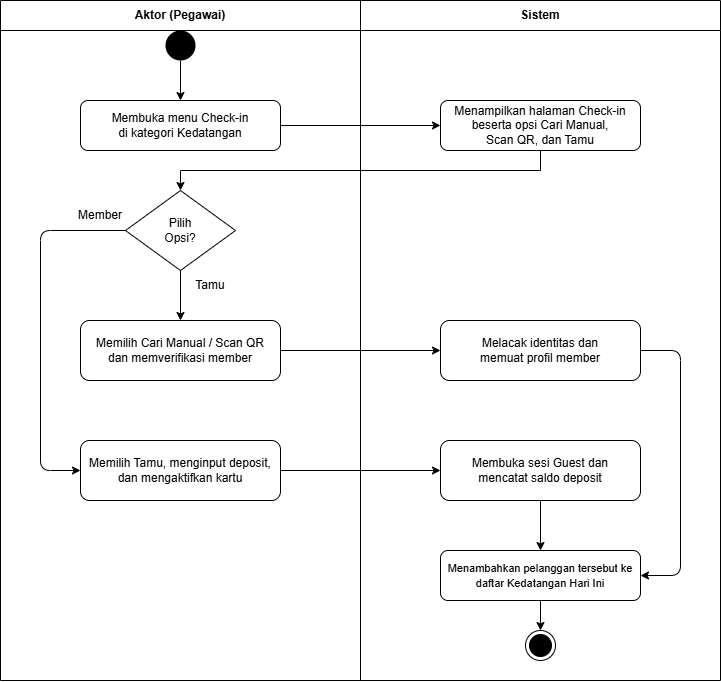

The diagram above was exported from draw.io. Its source (the exported page's mxGraphModel, read from the mxfile embedded in the PNG):
<mxGraphModel dx="1288" dy="718" grid="1" gridSize="10" guides="1" tooltips="1" connect="1" arrows="1" fold="1" page="1" pageScale="1" pageWidth="827" pageHeight="1169" math="0" shadow="0">
  <root>
    <mxCell id="0" />
    <mxCell id="1" parent="0" />
    <mxCell id="swim_aktor" parent="1" style="swimlane;whiteSpace=wrap;html=1;startSize=30;fontStyle=1;align=center;" value="Aktor (Pegawai)" vertex="1">
      <mxGeometry height="680" width="360" x="100" y="80" as="geometry" />
    </mxCell>
    <mxCell id="start_node" parent="swim_aktor" style="ellipse;fillColor=#000000;strokeColor=none;html=1;align=center;" value="" vertex="1">
      <mxGeometry height="30" width="30" x="165" y="30" as="geometry" />
    </mxCell>
    <mxCell id="act1" parent="swim_aktor" style="rounded=1;whiteSpace=wrap;html=1;" value="Membuka menu Check-in&#10;di kategori Kedatangan" vertex="1">
      <mxGeometry height="50" width="200" x="80" y="100" as="geometry" />
    </mxCell>
    <mxCell id="dec1" parent="swim_aktor" style="rhombus;whiteSpace=wrap;html=1;align=center;" value="Pilih&#10;Opsi?" vertex="1">
      <mxGeometry height="80" width="110" x="125" y="190" as="geometry" />
    </mxCell>
    <mxCell id="act3a" parent="swim_aktor" style="rounded=1;whiteSpace=wrap;html=1;" value="Memilih Cari Manual / Scan QR&#10;dan memverifikasi member" vertex="1">
      <mxGeometry height="60" width="200" x="80" y="320" as="geometry" />
    </mxCell>
    <mxCell id="act3b" parent="swim_aktor" style="rounded=1;whiteSpace=wrap;html=1;" value="Memilih Tamu, menginput deposit,&#10;dan mengaktifkan kartu" vertex="1">
      <mxGeometry height="60" width="200" x="80" y="440" as="geometry" />
    </mxCell>
    <mxCell id="swim_sistem" parent="1" style="swimlane;whiteSpace=wrap;html=1;startSize=30;fontStyle=1;align=center;" value="Sistem" vertex="1">
      <mxGeometry height="680" width="360" x="460" y="80" as="geometry" />
    </mxCell>
    <mxCell id="act2" parent="swim_sistem" style="rounded=1;whiteSpace=wrap;html=1;" value="Menampilkan halaman Check-in&#10;beserta opsi Cari Manual,&#10;Scan QR, dan Tamu" vertex="1">
      <mxGeometry height="50" width="200" x="80" y="100" as="geometry" />
    </mxCell>
    <mxCell id="act4a" parent="swim_sistem" style="rounded=1;whiteSpace=wrap;html=1;" value="Melacak identitas dan&#10;memuat profil member" vertex="1">
      <mxGeometry height="60" width="200" x="80" y="320" as="geometry" />
    </mxCell>
    <mxCell id="act4b" parent="swim_sistem" style="rounded=1;whiteSpace=wrap;html=1;" value="Membuka sesi Guest dan&#10;mencatat saldo deposit" vertex="1">
      <mxGeometry height="60" width="200" x="80" y="440" as="geometry" />
    </mxCell>
    <mxCell id="act5" parent="swim_sistem" style="rounded=1;whiteSpace=wrap;html=1;" value="&lt;font style=&quot;font-size: 11px;&quot;&gt;Menambahkan pelanggan tersebut ke&lt;br&gt;daftar Kedatangan Hari Ini&lt;/font&gt;" vertex="1">
      <mxGeometry height="50" width="200" x="80" y="550" as="geometry" />
    </mxCell>
    <mxCell id="end_node" parent="swim_sistem" style="ellipse;shape=endState;fillColor=#000000;strokeColor=#000000;html=1;align=center;" value="" vertex="1">
      <mxGeometry height="30" width="30" x="165" y="630" as="geometry" />
    </mxCell>
    <mxCell id="edge_start" edge="1" parent="1" source="start_node" style="edgeStyle=orthogonalEdgeStyle;rounded=1;html=1;entryX=0.5;entryY=0;exitX=0.5;exitY=1;" target="act1">
      <mxGeometry relative="1" as="geometry" />
    </mxCell>
    <mxCell id="edge_act1" edge="1" parent="1" source="act1" style="edgeStyle=orthogonalEdgeStyle;rounded=1;html=1;entryX=0;entryY=0.5;exitX=1;exitY=0.5;" target="act2">
      <mxGeometry relative="1" as="geometry" />
    </mxCell>
    <mxCell id="edge_dec_mem" edge="1" parent="1" source="dec1" style="edgeStyle=orthogonalEdgeStyle;rounded=1;html=1;entryX=0.5;entryY=0;exitX=0.5;exitY=1;" target="act3a">
      <mxGeometry relative="1" as="geometry" />
    </mxCell>
    <mxCell id="edge_dec_tamu" edge="1" parent="1" source="dec1" style="edgeStyle=orthogonalEdgeStyle;rounded=1;html=1;entryX=0;entryY=0.5;exitX=0;exitY=0.5;" target="act3b">
      <mxGeometry relative="1" as="geometry">
        <Array as="points">
          <mxPoint x="140" y="310" />
          <mxPoint x="140" y="550" />
        </Array>
      </mxGeometry>
    </mxCell>
    <mxCell id="edge_mem_sys" edge="1" parent="1" source="act3a" style="edgeStyle=orthogonalEdgeStyle;rounded=1;html=1;entryX=0;entryY=0.5;exitX=1;exitY=0.5;" target="act4a">
      <mxGeometry relative="1" as="geometry" />
    </mxCell>
    <mxCell id="edge_tamu_sys" edge="1" parent="1" source="act3b" style="edgeStyle=orthogonalEdgeStyle;rounded=1;html=1;entryX=0;entryY=0.5;exitX=1;exitY=0.5;" target="act4b">
      <mxGeometry relative="1" as="geometry" />
    </mxCell>
    <mxCell id="edge_tamu_merge" edge="1" parent="1" source="act4b" style="edgeStyle=orthogonalEdgeStyle;rounded=1;html=1;entryX=0.5;entryY=0;exitX=0.5;exitY=1;" target="act5">
      <mxGeometry relative="1" as="geometry" />
    </mxCell>
    <mxCell id="edge_mem_merge" edge="1" parent="1" source="act4a" style="edgeStyle=orthogonalEdgeStyle;rounded=1;html=1;entryX=1;entryY=0.5;exitX=1;exitY=0.5;" target="act5">
      <mxGeometry relative="1" as="geometry">
        <Array as="points">
          <mxPoint x="780" y="430" />
          <mxPoint x="780" y="655" />
        </Array>
      </mxGeometry>
    </mxCell>
    <mxCell id="edge_end" edge="1" parent="1" source="act5" style="edgeStyle=orthogonalEdgeStyle;rounded=1;html=1;entryX=0.5;entryY=0;exitX=0.5;exitY=1;" target="end_node">
      <mxGeometry relative="1" as="geometry" />
    </mxCell>
    <mxCell id="RTgHfl79w24rAVv2nO-r-1" edge="1" parent="1" source="act2" style="edgeStyle=orthogonalEdgeStyle;rounded=0;orthogonalLoop=1;jettySize=auto;html=1;entryX=0.5;entryY=0;entryDx=0;entryDy=0;" target="dec1">
      <mxGeometry relative="1" as="geometry">
        <Array as="points">
          <mxPoint x="640" y="250" />
          <mxPoint x="280" y="250" />
        </Array>
      </mxGeometry>
    </mxCell>
    <mxCell id="UMccwgul2nRcCLNpBRDV-2" parent="1" style="text;html=1;whiteSpace=wrap;strokeColor=none;fillColor=none;align=center;verticalAlign=middle;rounded=0;" value="Member" vertex="1">
      <mxGeometry height="30" width="60" x="170" y="280" as="geometry" />
    </mxCell>
    <mxCell id="UMccwgul2nRcCLNpBRDV-3" parent="1" style="text;html=1;whiteSpace=wrap;strokeColor=none;fillColor=none;align=center;verticalAlign=middle;rounded=0;" value="Tamu" vertex="1">
      <mxGeometry height="30" width="60" x="280" y="350" as="geometry" />
    </mxCell>
  </root>
</mxGraphModel>